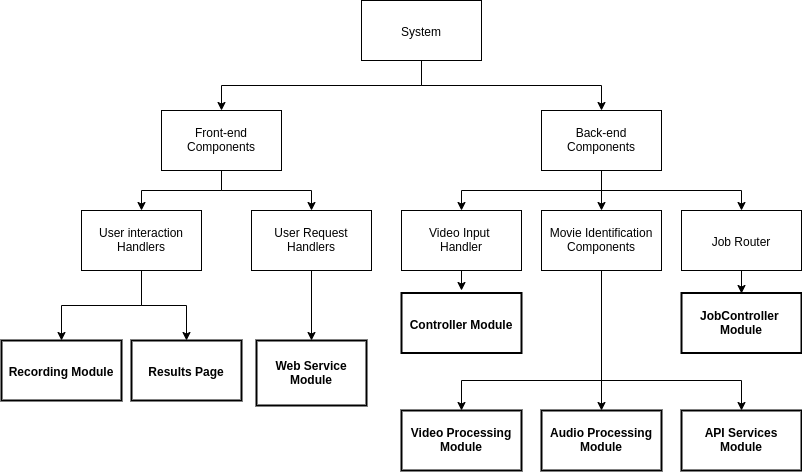

The diagram above was exported from draw.io. Its source (the exported page's mxGraphModel, read from the mxfile embedded in the PNG):
<mxGraphModel dx="1380" dy="710" grid="1" gridSize="10" guides="1" tooltips="1" connect="1" arrows="1" fold="1" page="1" pageScale="1" pageWidth="850" pageHeight="1100" math="0" shadow="0">
  <root>
    <mxCell id="0" />
    <mxCell id="1" parent="0" />
    <mxCell id="40Ooc4ltTsEOQ8PRS267-10" style="edgeStyle=orthogonalEdgeStyle;rounded=0;orthogonalLoop=1;jettySize=auto;html=1;exitX=0.5;exitY=1;exitDx=0;exitDy=0;entryX=0.5;entryY=0;entryDx=0;entryDy=0;" edge="1" parent="1" source="40Ooc4ltTsEOQ8PRS267-1" target="40Ooc4ltTsEOQ8PRS267-2">
      <mxGeometry relative="1" as="geometry" />
    </mxCell>
    <mxCell id="40Ooc4ltTsEOQ8PRS267-11" style="edgeStyle=orthogonalEdgeStyle;rounded=0;orthogonalLoop=1;jettySize=auto;html=1;exitX=0.5;exitY=1;exitDx=0;exitDy=0;" edge="1" parent="1" source="40Ooc4ltTsEOQ8PRS267-1" target="40Ooc4ltTsEOQ8PRS267-3">
      <mxGeometry relative="1" as="geometry" />
    </mxCell>
    <mxCell id="40Ooc4ltTsEOQ8PRS267-1" value="System" style="rounded=0;whiteSpace=wrap;html=1;" vertex="1" parent="1">
      <mxGeometry x="380" y="100" width="120" height="60" as="geometry" />
    </mxCell>
    <mxCell id="40Ooc4ltTsEOQ8PRS267-12" style="edgeStyle=orthogonalEdgeStyle;rounded=0;orthogonalLoop=1;jettySize=auto;html=1;exitX=0.5;exitY=1;exitDx=0;exitDy=0;entryX=0.5;entryY=0;entryDx=0;entryDy=0;" edge="1" parent="1" source="40Ooc4ltTsEOQ8PRS267-2" target="40Ooc4ltTsEOQ8PRS267-4">
      <mxGeometry relative="1" as="geometry" />
    </mxCell>
    <mxCell id="40Ooc4ltTsEOQ8PRS267-13" style="edgeStyle=orthogonalEdgeStyle;rounded=0;orthogonalLoop=1;jettySize=auto;html=1;exitX=0.5;exitY=1;exitDx=0;exitDy=0;" edge="1" parent="1" source="40Ooc4ltTsEOQ8PRS267-2" target="40Ooc4ltTsEOQ8PRS267-5">
      <mxGeometry relative="1" as="geometry" />
    </mxCell>
    <mxCell id="40Ooc4ltTsEOQ8PRS267-2" value="Front-end Components" style="rounded=0;whiteSpace=wrap;html=1;" vertex="1" parent="1">
      <mxGeometry x="180" y="210" width="120" height="60" as="geometry" />
    </mxCell>
    <mxCell id="40Ooc4ltTsEOQ8PRS267-14" style="edgeStyle=orthogonalEdgeStyle;rounded=0;orthogonalLoop=1;jettySize=auto;html=1;exitX=0.5;exitY=1;exitDx=0;exitDy=0;entryX=0.5;entryY=0;entryDx=0;entryDy=0;" edge="1" parent="1" source="40Ooc4ltTsEOQ8PRS267-3" target="40Ooc4ltTsEOQ8PRS267-6">
      <mxGeometry relative="1" as="geometry" />
    </mxCell>
    <mxCell id="40Ooc4ltTsEOQ8PRS267-15" style="edgeStyle=orthogonalEdgeStyle;rounded=0;orthogonalLoop=1;jettySize=auto;html=1;exitX=0.5;exitY=1;exitDx=0;exitDy=0;" edge="1" parent="1" source="40Ooc4ltTsEOQ8PRS267-3" target="40Ooc4ltTsEOQ8PRS267-7">
      <mxGeometry relative="1" as="geometry" />
    </mxCell>
    <mxCell id="40Ooc4ltTsEOQ8PRS267-16" style="edgeStyle=orthogonalEdgeStyle;rounded=0;orthogonalLoop=1;jettySize=auto;html=1;exitX=0.5;exitY=1;exitDx=0;exitDy=0;" edge="1" parent="1" source="40Ooc4ltTsEOQ8PRS267-3" target="40Ooc4ltTsEOQ8PRS267-8">
      <mxGeometry relative="1" as="geometry" />
    </mxCell>
    <mxCell id="40Ooc4ltTsEOQ8PRS267-3" value="Back-end Components" style="rounded=0;whiteSpace=wrap;html=1;" vertex="1" parent="1">
      <mxGeometry x="560" y="210" width="120" height="60" as="geometry" />
    </mxCell>
    <mxCell id="40Ooc4ltTsEOQ8PRS267-30" style="edgeStyle=orthogonalEdgeStyle;rounded=0;orthogonalLoop=1;jettySize=auto;html=1;exitX=0.5;exitY=1;exitDx=0;exitDy=0;entryX=0.5;entryY=0;entryDx=0;entryDy=0;" edge="1" parent="1" source="40Ooc4ltTsEOQ8PRS267-4" target="40Ooc4ltTsEOQ8PRS267-17">
      <mxGeometry relative="1" as="geometry" />
    </mxCell>
    <mxCell id="40Ooc4ltTsEOQ8PRS267-31" style="edgeStyle=orthogonalEdgeStyle;rounded=0;orthogonalLoop=1;jettySize=auto;html=1;exitX=0.5;exitY=1;exitDx=0;exitDy=0;" edge="1" parent="1" source="40Ooc4ltTsEOQ8PRS267-4" target="40Ooc4ltTsEOQ8PRS267-18">
      <mxGeometry relative="1" as="geometry" />
    </mxCell>
    <mxCell id="40Ooc4ltTsEOQ8PRS267-4" value="User interaction&lt;br&gt;Handlers" style="rounded=0;whiteSpace=wrap;html=1;" vertex="1" parent="1">
      <mxGeometry x="100" y="310" width="120" height="60" as="geometry" />
    </mxCell>
    <mxCell id="40Ooc4ltTsEOQ8PRS267-32" style="edgeStyle=orthogonalEdgeStyle;rounded=0;orthogonalLoop=1;jettySize=auto;html=1;exitX=0.5;exitY=1;exitDx=0;exitDy=0;" edge="1" parent="1" source="40Ooc4ltTsEOQ8PRS267-5" target="40Ooc4ltTsEOQ8PRS267-19">
      <mxGeometry relative="1" as="geometry" />
    </mxCell>
    <mxCell id="40Ooc4ltTsEOQ8PRS267-5" value="User Request&lt;br&gt;Handlers" style="rounded=0;whiteSpace=wrap;html=1;" vertex="1" parent="1">
      <mxGeometry x="270" y="310" width="120" height="60" as="geometry" />
    </mxCell>
    <mxCell id="40Ooc4ltTsEOQ8PRS267-33" style="edgeStyle=orthogonalEdgeStyle;rounded=0;orthogonalLoop=1;jettySize=auto;html=1;exitX=0.5;exitY=1;exitDx=0;exitDy=0;" edge="1" parent="1" source="40Ooc4ltTsEOQ8PRS267-6">
      <mxGeometry relative="1" as="geometry">
        <mxPoint x="480" y="390" as="targetPoint" />
      </mxGeometry>
    </mxCell>
    <mxCell id="40Ooc4ltTsEOQ8PRS267-6" value="Video Input &lt;br&gt;Handler" style="rounded=0;whiteSpace=wrap;html=1;" vertex="1" parent="1">
      <mxGeometry x="420" y="310" width="120" height="60" as="geometry" />
    </mxCell>
    <mxCell id="40Ooc4ltTsEOQ8PRS267-27" style="edgeStyle=orthogonalEdgeStyle;rounded=0;orthogonalLoop=1;jettySize=auto;html=1;exitX=0.5;exitY=1;exitDx=0;exitDy=0;entryX=0.5;entryY=0;entryDx=0;entryDy=0;" edge="1" parent="1" source="40Ooc4ltTsEOQ8PRS267-7" target="40Ooc4ltTsEOQ8PRS267-24">
      <mxGeometry relative="1" as="geometry">
        <Array as="points">
          <mxPoint x="620" y="480" />
          <mxPoint x="480" y="480" />
        </Array>
      </mxGeometry>
    </mxCell>
    <mxCell id="40Ooc4ltTsEOQ8PRS267-28" style="edgeStyle=orthogonalEdgeStyle;rounded=0;orthogonalLoop=1;jettySize=auto;html=1;exitX=0.5;exitY=1;exitDx=0;exitDy=0;" edge="1" parent="1" source="40Ooc4ltTsEOQ8PRS267-7" target="40Ooc4ltTsEOQ8PRS267-26">
      <mxGeometry relative="1" as="geometry">
        <Array as="points">
          <mxPoint x="620" y="480" />
          <mxPoint x="760" y="480" />
        </Array>
      </mxGeometry>
    </mxCell>
    <mxCell id="40Ooc4ltTsEOQ8PRS267-29" style="edgeStyle=orthogonalEdgeStyle;rounded=0;orthogonalLoop=1;jettySize=auto;html=1;exitX=0.5;exitY=1;exitDx=0;exitDy=0;" edge="1" parent="1" source="40Ooc4ltTsEOQ8PRS267-7" target="40Ooc4ltTsEOQ8PRS267-25">
      <mxGeometry relative="1" as="geometry" />
    </mxCell>
    <mxCell id="40Ooc4ltTsEOQ8PRS267-7" value="Movie Identification Components" style="rounded=0;whiteSpace=wrap;html=1;" vertex="1" parent="1">
      <mxGeometry x="560" y="310" width="120" height="60" as="geometry" />
    </mxCell>
    <mxCell id="40Ooc4ltTsEOQ8PRS267-34" style="edgeStyle=orthogonalEdgeStyle;rounded=0;orthogonalLoop=1;jettySize=auto;html=1;exitX=0.5;exitY=1;exitDx=0;exitDy=0;entryX=0.5;entryY=0;entryDx=0;entryDy=0;" edge="1" parent="1" source="40Ooc4ltTsEOQ8PRS267-8" target="40Ooc4ltTsEOQ8PRS267-23">
      <mxGeometry relative="1" as="geometry" />
    </mxCell>
    <mxCell id="40Ooc4ltTsEOQ8PRS267-8" value="Job Router" style="rounded=0;whiteSpace=wrap;html=1;" vertex="1" parent="1">
      <mxGeometry x="700" y="310" width="120" height="60" as="geometry" />
    </mxCell>
    <mxCell id="40Ooc4ltTsEOQ8PRS267-17" value="&lt;b&gt;Recording Module&lt;/b&gt;" style="rounded=0;whiteSpace=wrap;html=1;strokeWidth=2;" vertex="1" parent="1">
      <mxGeometry x="20" y="440" width="120" height="60" as="geometry" />
    </mxCell>
    <mxCell id="40Ooc4ltTsEOQ8PRS267-18" value="&lt;b&gt;Results Page&lt;/b&gt;" style="rounded=0;whiteSpace=wrap;html=1;strokeWidth=2;" vertex="1" parent="1">
      <mxGeometry x="150" y="440" width="110" height="60" as="geometry" />
    </mxCell>
    <mxCell id="40Ooc4ltTsEOQ8PRS267-19" value="&lt;b&gt;Web Service Module&lt;/b&gt;" style="rounded=0;whiteSpace=wrap;html=1;strokeWidth=2;" vertex="1" parent="1">
      <mxGeometry x="275" y="440" width="110" height="65" as="geometry" />
    </mxCell>
    <mxCell id="40Ooc4ltTsEOQ8PRS267-22" value="&lt;b&gt;Controller Module&lt;/b&gt;" style="rounded=0;whiteSpace=wrap;html=1;strokeWidth=2;" vertex="1" parent="1">
      <mxGeometry x="420" y="392.5" width="120" height="60" as="geometry" />
    </mxCell>
    <mxCell id="40Ooc4ltTsEOQ8PRS267-23" value="&lt;b&gt;JobController &lt;br&gt;Module&lt;/b&gt;" style="rounded=0;whiteSpace=wrap;html=1;strokeWidth=2;" vertex="1" parent="1">
      <mxGeometry x="700" y="392.5" width="120" height="60" as="geometry" />
    </mxCell>
    <mxCell id="40Ooc4ltTsEOQ8PRS267-24" value="&lt;b&gt;Video Processing Module&lt;/b&gt;" style="rounded=0;whiteSpace=wrap;html=1;strokeWidth=2;" vertex="1" parent="1">
      <mxGeometry x="420" y="510" width="120" height="60" as="geometry" />
    </mxCell>
    <mxCell id="40Ooc4ltTsEOQ8PRS267-25" value="&lt;b&gt;Audio Processing Module&lt;/b&gt;" style="rounded=0;whiteSpace=wrap;html=1;strokeWidth=2;" vertex="1" parent="1">
      <mxGeometry x="560" y="510" width="120" height="60" as="geometry" />
    </mxCell>
    <mxCell id="40Ooc4ltTsEOQ8PRS267-26" value="&lt;b&gt;API Services&lt;br&gt;Module&lt;/b&gt;" style="rounded=0;whiteSpace=wrap;html=1;strokeWidth=2;" vertex="1" parent="1">
      <mxGeometry x="700" y="510" width="120" height="60" as="geometry" />
    </mxCell>
  </root>
</mxGraphModel>